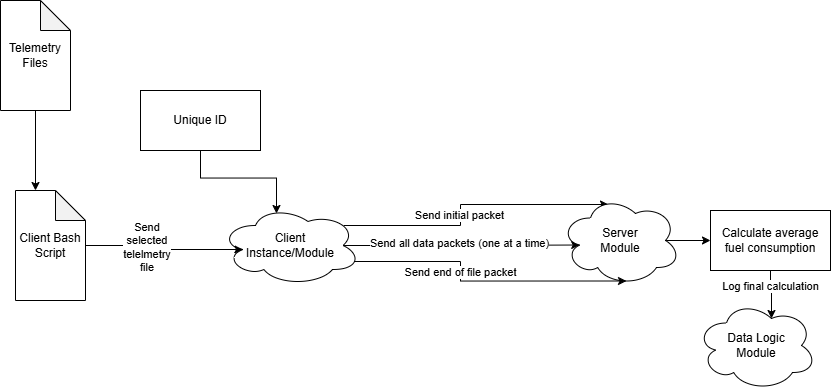

The diagram above was exported from draw.io. Its source (the exported page's mxGraphModel, read from the mxfile embedded in the PNG):
<mxGraphModel dx="422" dy="508" grid="1" gridSize="10" guides="1" tooltips="1" connect="1" arrows="1" fold="1" page="1" pageScale="1" pageWidth="850" pageHeight="1100" math="0" shadow="0">
  <root>
    <mxCell id="0" />
    <mxCell id="1" parent="0" />
    <mxCell id="smTV-S1zQ0mQE-13f46a-2" edge="1" parent="1" source="smTV-S1zQ0mQE-13f46a-1" style="edgeStyle=orthogonalEdgeStyle;rounded=0;orthogonalLoop=1;jettySize=auto;html=1;exitX=0.5;exitY=1;exitDx=0;exitDy=0;exitPerimeter=0;entryX=0;entryY=0;entryDx=20;entryDy=0;entryPerimeter=0;" target="smTV-S1zQ0mQE-13f46a-5">
      <mxGeometry relative="1" as="geometry">
        <mxPoint x="260" y="110" as="targetPoint" />
      </mxGeometry>
    </mxCell>
    <mxCell id="smTV-S1zQ0mQE-13f46a-1" parent="1" style="shape=note;whiteSpace=wrap;html=1;backgroundOutline=1;darkOpacity=0.05;" value="Telemetry Files" vertex="1">
      <mxGeometry height="110" width="70" x="10" y="10" as="geometry" />
    </mxCell>
    <mxCell id="smTV-S1zQ0mQE-13f46a-11" edge="1" parent="1" source="smTV-S1zQ0mQE-13f46a-3" style="edgeStyle=orthogonalEdgeStyle;rounded=0;orthogonalLoop=1;jettySize=auto;html=1;exitX=0.875;exitY=0.5;exitDx=0;exitDy=0;exitPerimeter=0;entryX=0.16;entryY=0.55;entryDx=0;entryDy=0;entryPerimeter=0;" target="smTV-S1zQ0mQE-13f46a-14">
      <mxGeometry relative="1" as="geometry">
        <mxPoint x="491.20000000000005" y="255" as="targetPoint" />
      </mxGeometry>
    </mxCell>
    <mxCell id="smTV-S1zQ0mQE-13f46a-17" connectable="0" parent="smTV-S1zQ0mQE-13f46a-11" style="edgeLabel;html=1;align=center;verticalAlign=middle;resizable=0;points=[];" value="Send all data packets (one at a time)" vertex="1">
      <mxGeometry relative="1" x="-0.1139" y="2" as="geometry">
        <mxPoint x="11" as="offset" />
      </mxGeometry>
    </mxCell>
    <mxCell id="smTV-S1zQ0mQE-13f46a-3" parent="1" style="ellipse;shape=cloud;whiteSpace=wrap;html=1;" value="Client&lt;div&gt;Instance/Module&lt;/div&gt;" vertex="1">
      <mxGeometry height="80" width="140" x="230" y="215" as="geometry" />
    </mxCell>
    <mxCell id="smTV-S1zQ0mQE-13f46a-5" parent="1" style="shape=note;whiteSpace=wrap;html=1;backgroundOutline=1;darkOpacity=0.05;" value="Client Bash Script" vertex="1">
      <mxGeometry height="110" width="70" x="25" y="200" as="geometry" />
    </mxCell>
    <mxCell id="smTV-S1zQ0mQE-13f46a-6" edge="1" parent="1" source="smTV-S1zQ0mQE-13f46a-5" style="edgeStyle=orthogonalEdgeStyle;rounded=0;orthogonalLoop=1;jettySize=auto;html=1;entryX=0.16;entryY=0.55;entryDx=0;entryDy=0;entryPerimeter=0;" target="smTV-S1zQ0mQE-13f46a-3">
      <mxGeometry relative="1" as="geometry" />
    </mxCell>
    <mxCell id="smTV-S1zQ0mQE-13f46a-8" connectable="0" parent="smTV-S1zQ0mQE-13f46a-6" style="edgeLabel;html=1;align=center;verticalAlign=middle;resizable=0;points=[];whiteSpace=wrap;" value="Send selected telelmetry file" vertex="1">
      <mxGeometry relative="1" x="-0.6764" as="geometry">
        <mxPoint x="35" y="2" as="offset" />
      </mxGeometry>
    </mxCell>
    <mxCell id="smTV-S1zQ0mQE-13f46a-9" parent="1" style="rounded=0;whiteSpace=wrap;html=1;" value="Unique ID" vertex="1">
      <mxGeometry height="60" width="120" x="150" y="100" as="geometry" />
    </mxCell>
    <mxCell id="smTV-S1zQ0mQE-13f46a-10" edge="1" parent="1" source="smTV-S1zQ0mQE-13f46a-9" style="edgeStyle=orthogonalEdgeStyle;rounded=0;orthogonalLoop=1;jettySize=auto;html=1;entryX=0.4;entryY=0.1;entryDx=0;entryDy=0;entryPerimeter=0;" target="smTV-S1zQ0mQE-13f46a-3">
      <mxGeometry relative="1" as="geometry" />
    </mxCell>
    <mxCell id="smTV-S1zQ0mQE-13f46a-13" edge="1" parent="1" source="smTV-S1zQ0mQE-13f46a-3" style="edgeStyle=orthogonalEdgeStyle;rounded=0;orthogonalLoop=1;jettySize=auto;html=1;exitX=0.88;exitY=0.25;exitDx=0;exitDy=0;exitPerimeter=0;entryX=0.4;entryY=0.1;entryDx=0;entryDy=0;entryPerimeter=0;" target="smTV-S1zQ0mQE-13f46a-14">
      <mxGeometry relative="1" as="geometry">
        <mxPoint x="480.4000000000001" y="243" as="targetPoint" />
      </mxGeometry>
    </mxCell>
    <mxCell id="smTV-S1zQ0mQE-13f46a-16" connectable="0" parent="smTV-S1zQ0mQE-13f46a-13" style="edgeLabel;html=1;align=center;verticalAlign=middle;resizable=0;points=[];" value="Send initial packet" vertex="1">
      <mxGeometry relative="1" x="-0.1498" y="1" as="geometry">
        <mxPoint y="-6" as="offset" />
      </mxGeometry>
    </mxCell>
    <mxCell id="smTV-S1zQ0mQE-13f46a-24" edge="1" parent="1" source="smTV-S1zQ0mQE-13f46a-14" style="edgeStyle=orthogonalEdgeStyle;rounded=0;orthogonalLoop=1;jettySize=auto;html=1;exitX=0.875;exitY=0.5;exitDx=0;exitDy=0;exitPerimeter=0;entryX=0;entryY=0.5;entryDx=0;entryDy=0;" target="smTV-S1zQ0mQE-13f46a-23">
      <mxGeometry relative="1" as="geometry" />
    </mxCell>
    <mxCell id="smTV-S1zQ0mQE-13f46a-14" parent="1" style="ellipse;shape=cloud;whiteSpace=wrap;html=1;" value="Server&lt;div&gt;Module&lt;/div&gt;" vertex="1">
      <mxGeometry height="90" width="120" x="570" y="205" as="geometry" />
    </mxCell>
    <mxCell id="smTV-S1zQ0mQE-13f46a-15" edge="1" parent="1" source="smTV-S1zQ0mQE-13f46a-3" style="edgeStyle=orthogonalEdgeStyle;rounded=0;orthogonalLoop=1;jettySize=auto;html=1;exitX=0.96;exitY=0.7;exitDx=0;exitDy=0;exitPerimeter=0;entryX=0.55;entryY=0.95;entryDx=0;entryDy=0;entryPerimeter=0;" target="smTV-S1zQ0mQE-13f46a-14">
      <mxGeometry relative="1" as="geometry" />
    </mxCell>
    <mxCell id="smTV-S1zQ0mQE-13f46a-18" connectable="0" parent="smTV-S1zQ0mQE-13f46a-15" style="edgeLabel;html=1;align=center;verticalAlign=middle;resizable=0;points=[];" value="Send end of file packet" vertex="1">
      <mxGeometry relative="1" x="-0.2665" as="geometry">
        <mxPoint y="9" as="offset" />
      </mxGeometry>
    </mxCell>
    <mxCell id="smTV-S1zQ0mQE-13f46a-22" parent="1" style="ellipse;shape=cloud;whiteSpace=wrap;html=1;" value="Data Logic&lt;div&gt;Module&lt;/div&gt;" vertex="1">
      <mxGeometry height="90" width="120" x="706" y="310" as="geometry" />
    </mxCell>
    <mxCell id="smTV-S1zQ0mQE-13f46a-23" parent="1" style="rounded=0;whiteSpace=wrap;html=1;" value="Calculate average fuel consumption" vertex="1">
      <mxGeometry height="60" width="120" x="720" y="220" as="geometry" />
    </mxCell>
    <mxCell id="smTV-S1zQ0mQE-13f46a-25" edge="1" parent="1" source="smTV-S1zQ0mQE-13f46a-23" style="edgeStyle=orthogonalEdgeStyle;rounded=0;orthogonalLoop=1;jettySize=auto;html=1;entryX=0.625;entryY=0.2;entryDx=0;entryDy=0;entryPerimeter=0;" target="smTV-S1zQ0mQE-13f46a-22">
      <mxGeometry relative="1" as="geometry" />
    </mxCell>
    <mxCell id="smTV-S1zQ0mQE-13f46a-26" connectable="0" parent="smTV-S1zQ0mQE-13f46a-25" style="edgeLabel;html=1;align=center;verticalAlign=middle;resizable=0;points=[];" value="Log final calculation" vertex="1">
      <mxGeometry relative="1" x="-0.1662" y="-1" as="geometry">
        <mxPoint y="-4" as="offset" />
      </mxGeometry>
    </mxCell>
  </root>
</mxGraphModel>